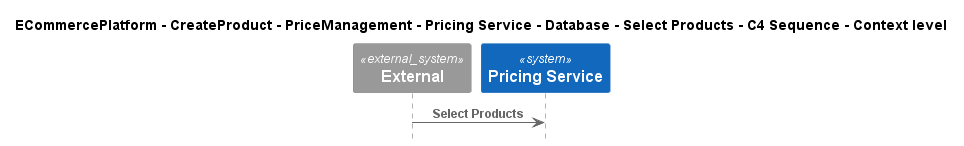

The diagram above was rendered by PlantUML. Its source (embedded in the PNG):
@startuml
!include ..\..\..\..\..\..\..\..\..\.c4s\C4_Sequence.puml

title ECommercePlatform - CreateProduct - PriceManagement - Pricing Service - Database - Select Products - C4 Sequence - Context level

System_Ext(C4InterFlow.SoftwareSystems.ExternalSystem, "External", "")
System(ECommercePlatform.CreateProduct.PriceManagement.SoftwareSystems.PricingService, "Pricing Service", "")

Rel(C4InterFlow.SoftwareSystems.ExternalSystem, ECommercePlatform.CreateProduct.PriceManagement.SoftwareSystems.PricingService, "Select Products")


@enduml